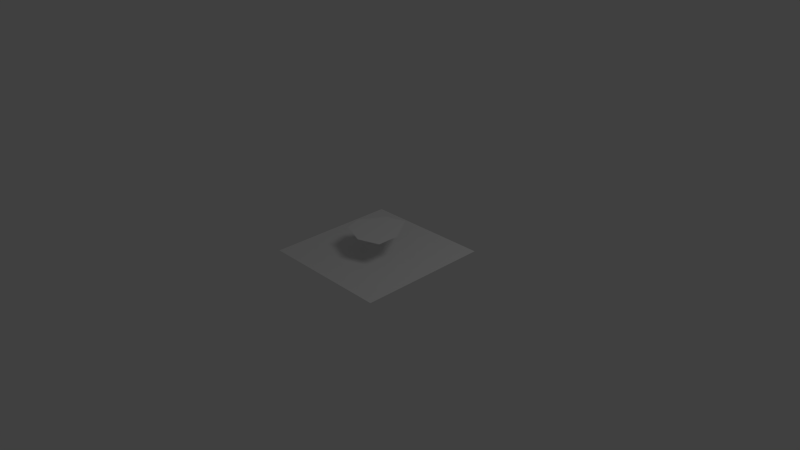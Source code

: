 # Source: rocks.blend  (saved by Blender 2.59.0; exported with 4.5.12 LTS)
import bpy
from mathutils import Matrix  # noqa: F401  (used for matrix-valued properties, if any)

bpy.ops.wm.read_factory_settings(use_empty=True)
scene = bpy.context.scene
scene.name = 'Scene'

# ---- collections
col_collection_1 = bpy.data.collections.new('Collection 1'); scene.collection.children.link(col_collection_1)

# ---- world
world_world = bpy.data.worlds.new('World'); scene.world = world_world
world_world.color = (0.05088, 0.05088, 0.05088)
world_world.use_sun_shadow = False
world_world.sun_shadow_jitter_overblur = 0.0
world_world.cycles.sampling_method = 'MANUAL'
world_world.cycles.sample_map_resolution = 256

# ---- cameras
cam_camera = bpy.data.cameras.new('Camera')
cam_camera.clip_end = 100.0
cam_camera.lens = 35.0
cam_camera.ortho_scale = 7.314
cam_camera.dof.focus_distance = 0.0
cam_camera.dof.aperture_fstop = 128.0

# ---- lights
light_lamp = bpy.data.lights.new('Lamp', 'POINT')
light_lamp.transmission_factor = 0.0
light_lamp.cutoff_distance = 30.0
light_lamp.energy = 100.0
light_lamp.shadow_buffer_clip_start = 1.001
light_lamp.shadow_soft_size = 1.0
light_lamp.shadow_maximum_resolution = 0.006
light_lamp.use_absolute_resolution = True
light_lamp.cycles.use_multiple_importance_sampling = False

# ---- meshes
me_plane_002 = bpy.data.meshes.new('Plane.002')
me_plane_002.from_pydata([(0.1143, 0.4673, 0.0), (-0.1938, 0.38, 0.0), (-0.4135, 0.01783, 0.0), (-0.3258, -0.2477, 0.0), (0.05768, -0.392, 0.0), (0.3801, -0.2807, 0.0), (0.3809, 0.05526, 0.0)], [(1, 0), (1, 2), (2, 3), (4, 3), (4, 5), (5, 6), (6, 0)], [])
me_plane_002.use_remesh_preserve_volume = False
me_plane_002.use_remesh_preserve_attributes = False
me_plane_002.use_mirror_vertex_groups = False
me_plane_002.update()
me_plane_001 = bpy.data.meshes.new('Plane.001')
me_plane_001.from_pydata([(0.1143, 0.4673, 0.0), (-0.1938, 0.38, 0.0), (-0.4135, 0.01783, 0.0), (-0.3258, -0.2477, 0.0), (0.05768, -0.392, 0.0), (0.3801, -0.2807, 0.0), (0.3809, 0.05526, 0.0), (-0.001375, 0.001844, 0.0)], [], [(0, 1, 7), (0, 7, 6), (5, 6, 7), (4, 5, 7), (3, 4, 7), (2, 3, 7), (1, 2, 7)])
me_plane_001.polygons.foreach_set('use_smooth', [True] * 7)
_uv = me_plane_001.uv_layers.new(name='UVTex')
_uv.uv.foreach_set('vector', [0.2942, 0.9717, 0.1392, 0.9276, 0.2358, 0.7378, 0.2942, 0.9717, 0.2358, 0.7378, 0.4276, 0.7646, 0.4272, 0.596, 0.4276, 0.7646, 0.2358, 0.7378, 0.2654, 0.5405, 0.4272, 0.596, 0.2358, 0.7378, 0.07296, 0.6126, 0.2654, 0.5405, 0.2358, 0.7378, 0.02862, 0.7465, 0.07296, 0.6126, 0.2358, 0.7378, 0.1392, 0.9276, 0.02862, 0.7465, 0.2358, 0.7378])
me_plane_001.use_remesh_preserve_volume = False
me_plane_001.use_remesh_preserve_attributes = False
me_plane_001.use_mirror_vertex_groups = False
me_plane_001.update()
me_plane = bpy.data.meshes.new('Plane')
me_plane.from_pydata([(1.0, 1.0, 0.0), (1.0, -1.0, 0.0), (-1.0, -1.0, 0.0), (-1.0, 1.0, 0.0)], [], [(0, 3, 2, 1)])
_uv = me_plane.uv_layers.new(name='UVTex')
_uv.uv.foreach_set('vector', [0.0, 8.941e-08, 1.0, 0.0, 1.0, 1.0, 2.98e-08, 1.0])
me_plane.use_remesh_preserve_volume = False
me_plane.use_remesh_preserve_attributes = False
me_plane.use_mirror_vertex_groups = False
me_plane.update()

# ---- objects
ob_plane_002 = bpy.data.objects.new('Plane.002', me_plane_002)
ob_plane_001 = bpy.data.objects.new('Plane.001', me_plane_001)
ob_plane = bpy.data.objects.new('Plane', me_plane)
ob_lamp = bpy.data.objects.new('Lamp', light_lamp)
ob_camera = bpy.data.objects.new('Camera', cam_camera)

# ---- transforms, parenting, visibility, modifiers, constraints
ob_plane_002.location = (0.0, 0.0, 0.1303)
ob_plane_002.lineart.crease_threshold = 0.0
ob_plane_001.location = (0.0, 0.0, 0.3521)
ob_plane_001.lineart.crease_threshold = 0.0
ob_plane.location = (0.0, 0.0, 0.0)
ob_plane.rotation_euler = (0.0, 0.0, -3.142)
ob_plane.lineart.crease_threshold = 0.0
ob_lamp.location = (4.076, 1.005, 5.904)
ob_lamp.rotation_euler = (0.6503, 0.05522, 1.866)
ob_lamp.lock_rotations_4d = False
ob_lamp.empty_display_type = 'ARROWS'
ob_lamp.color = (0.0, 0.0, 0.0, 0.0)
ob_lamp.lineart.crease_threshold = 0.0
ob_camera.location = (7.481, -6.508, 5.344)
ob_camera.rotation_euler = (1.109, 0.01082, 0.8149)
ob_camera.lock_rotations_4d = False
ob_camera.empty_display_type = 'ARROWS'
ob_camera.color = (0.0, 0.0, 0.0, 0.0)
ob_camera.display_type = 'WIRE'
ob_camera.lineart.crease_threshold = 0.0

# ---- collection membership
col_collection_1.objects.link(ob_plane_002)
col_collection_1.objects.link(ob_plane_001)
col_collection_1.objects.link(ob_plane)
col_collection_1.objects.link(ob_lamp)
col_collection_1.objects.link(ob_camera)

# ---- scene / render settings (as saved in the file)
scene.camera = ob_camera
scene.frame_start = 1; scene.frame_end = 250; scene.frame_set(1)
scene.render.engine = 'BLENDER_EEVEE_NEXT'
scene.render.image_settings.color_mode = 'RGB'
scene.render.image_settings.compression = 90
scene.render.resolution_percentage = 50
scene.render.dither_intensity = 0.0
scene.render.bake_margin = 2
scene.render.bake_bias = 0.0
scene.cycles.use_denoising = False
scene.cycles.samples = 10
scene.cycles.sampling_pattern = 'TABULATED_SOBOL'
scene.cycles.light_sampling_threshold = 0.0
scene.cycles.use_adaptive_sampling = False
scene.cycles.use_light_tree = False
scene.cycles.blur_glossy = 0.0
scene.cycles.volume_bounces = 1
scene.cycles.pixel_filter_type = 'GAUSSIAN'
scene.cycles.sample_clamp_indirect = 0.0
scene.view_settings.view_transform = 'Standard'
bpy.context.view_layer.update()
